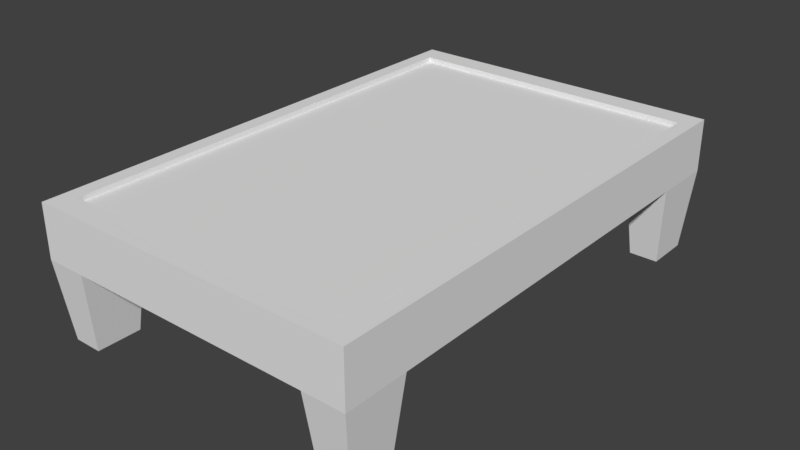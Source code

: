 # Source: CoffeeTable.blend  (saved by Blender 2.78.0; exported with 4.5.12 LTS)
import bpy
from mathutils import Matrix  # noqa: F401  (used for matrix-valued properties, if any)

bpy.ops.wm.read_factory_settings(use_empty=True)
scene = bpy.context.scene
scene.name = 'Scene'

# ---- collections
col_collection_1 = bpy.data.collections.new('Collection 1'); scene.collection.children.link(col_collection_1)

# ---- world
world_world = bpy.data.worlds.new('World'); scene.world = world_world
world_world.color = (0.05088, 0.05088, 0.05088)
world_world.use_sun_shadow = False
world_world.sun_shadow_jitter_overblur = 0.0
world_world.cycles.sampling_method = 'MANUAL'

# ---- meshes
me_cube_001 = bpy.data.meshes.new('Cube.001')
me_cube_001.from_pydata([(-2.765, -4.261, -0.6113), (-2.765, -4.261, 0.6113), (-2.765, 4.261, -0.6113), (-2.765, 4.261, 0.6113), (2.765, -4.261, -0.6113), (2.765, -4.261, 0.6113), (2.765, 4.261, -0.6113), (2.765, 4.261, 0.6113), (-2.765, 0.0, -0.6113), (0.0, 4.261, -0.6113), (2.765, 0.0, -0.6113), (0.0, -4.261, -0.6113), (0.0, 0.0, -0.6113), (-2.765, -2.13, -0.6113), (-1.382, 4.261, -0.6113), (2.765, 2.13, -0.6113), (1.382, -4.261, -0.6113), (-2.765, 2.13, -0.6113), (1.382, 4.261, -0.6113), (2.765, -2.13, -0.6113), (-1.382, -4.261, -0.6113), (0.0, -2.13, -0.6113), (0.0, 2.13, -0.6113), (-1.382, 0.0, -0.6113), (1.382, 0.0, -0.6113), (1.382, 2.13, -0.6113), (-1.382, 2.13, -0.6113), (-1.382, -2.13, -0.6113), (1.382, -2.13, -0.6113), (-2.765, -3.196, -0.6113), (-2.074, 4.261, -0.6113), (2.765, 3.196, -0.6113), (2.074, -4.261, -0.6113), (-2.765, 1.065, -0.6113), (0.6912, 4.261, -0.6113), (2.765, -1.065, -0.6113), (-0.6912, -4.261, -0.6113), (0.0, -3.196, -0.6113), (0.0, 1.065, -0.6113), (-2.074, 0.0, -0.6113), (0.6912, 0.0, -0.6113), (-2.765, -1.065, -0.6113), (-0.6912, 4.261, -0.6113), (2.765, 1.065, -0.6113), (0.6912, -4.261, -0.6113), (-2.765, 3.196, -0.6113), (2.074, 4.261, -0.6113), (2.765, -3.196, -0.6113), (-2.074, -4.261, -0.6113), (0.0, -1.065, -0.6113), (0.0, 3.196, -0.6113), (-0.6912, 0.0, -0.6113), (2.074, 0.0, -0.6113), (1.382, 1.065, -0.6113), (1.382, 3.196, -0.6113), (0.6912, 2.13, -0.6113), (2.074, 2.13, -0.6113), (-1.382, 1.065, -0.6113), (-1.382, 3.196, -0.6113), (-2.074, 2.13, -0.6113), (-0.6912, 2.13, -0.6113), (-1.382, -3.196, -0.6113), (-1.382, -1.065, -0.6113), (-2.074, -2.13, -0.6113), (-0.6912, -2.13, -0.6113), (1.382, -3.196, -0.6113), (1.382, -1.065, -0.6113), (0.6912, -2.13, -0.6113), (2.074, -2.13, -0.6113), (2.074, -1.065, -0.6113), (0.6912, -1.065, -0.6113), (0.6912, -3.196, -0.6113), (-0.6912, -1.065, -0.6113), (-2.074, -1.065, -0.6113), (-2.074, -3.196, -0.6113), (-0.6912, 3.196, -0.6113), (-2.074, 3.196, -0.6113), (-2.074, 1.065, -0.6113), (2.074, 3.196, -0.6113), (0.6912, 3.196, -0.6113), (0.6912, 1.065, -0.6113), (2.074, 1.065, -0.6113), (-0.6912, 1.065, -0.6113), (-0.6912, -3.196, -0.6113), (2.074, -3.196, -0.6113), (-2.661, -3.355, -2.469), (-2.661, -4.101, -2.469), (-2.177, 4.101, -2.469), (-2.661, 4.101, -2.469), (2.661, 3.355, -2.469), (2.661, 4.101, -2.469), (2.177, -4.101, -2.469), (2.661, -4.101, -2.469), (-2.661, 3.355, -2.469), (2.177, 4.101, -2.469), (2.661, -3.355, -2.469), (-2.177, -4.101, -2.469), (-2.177, -3.355, -2.469), (-2.177, 3.355, -2.469), (2.177, 3.355, -2.469), (2.177, -3.355, -2.469), (-2.765, -4.261, 0.6113), (-2.765, 4.261, 0.6113), (2.765, 4.261, 0.6113), (2.765, -4.261, 0.6113), (-2.512, -3.871, 0.6113), (-2.512, 3.871, 0.6113), (2.512, 3.871, 0.6113), (2.512, -3.871, 0.6113), (-2.512, -3.871, 0.4908), (-2.512, 3.871, 0.4908), (2.512, 3.871, 0.4908), (2.512, -3.871, 0.4908)], [], [(0, 1, 3, 2, 45, 17, 33, 8, 41, 13, 29), (2, 3, 7, 6, 46, 18, 34, 9, 42, 14, 30), (6, 7, 5, 4, 47, 19, 35, 10, 43, 15, 31), (4, 5, 1, 0, 48, 20, 36, 11, 44, 16, 32), (30, 76, 98, 87), (5, 7, 103, 104), (83, 37, 11, 36), (82, 38, 12, 51), (81, 43, 10, 52), (80, 53, 24, 40), (79, 54, 25, 55), (78, 31, 15, 56), (77, 57, 23, 39), (76, 58, 26, 59), (75, 50, 22, 60), (74, 61, 20, 48), (73, 62, 27, 63), (72, 49, 21, 64), (71, 65, 16, 44), (70, 66, 28, 67), (69, 35, 19, 68), (66, 69, 68, 28), (24, 52, 69, 66), (52, 10, 35, 69), (49, 70, 67, 21), (12, 40, 70, 49), (40, 24, 66, 70), (37, 71, 44, 11), (21, 67, 71, 37), (67, 28, 65, 71), (62, 72, 64, 27), (23, 51, 72, 62), (51, 12, 49, 72), (41, 73, 63, 13), (8, 39, 73, 41), (39, 23, 62, 73), (46, 6, 90, 94), (13, 63, 74, 29), (63, 27, 61, 74), (58, 75, 60, 26), (14, 42, 75, 58), (42, 9, 50, 75), (45, 76, 59, 17), (45, 2, 88, 93), (30, 14, 58, 76), (33, 77, 39, 8), (17, 59, 77, 33), (59, 26, 57, 77), (54, 78, 56, 25), (18, 46, 78, 54), (74, 48, 96, 97), (50, 79, 55, 22), (9, 34, 79, 50), (34, 18, 54, 79), (38, 80, 40, 12), (22, 55, 80, 38), (55, 25, 53, 80), (53, 81, 52, 24), (25, 56, 81, 53), (56, 15, 43, 81), (57, 82, 51, 23), (26, 60, 82, 57), (60, 22, 38, 82), (61, 83, 36, 20), (27, 64, 83, 61), (64, 21, 37, 83), (65, 84, 32, 16), (28, 68, 84, 65), (68, 19, 47, 84), (100, 95, 92, 91), (85, 97, 96, 86), (88, 87, 98, 93), (94, 90, 89, 99), (29, 74, 97, 85), (78, 46, 94, 99), (47, 4, 92, 95), (76, 45, 93, 98), (6, 31, 89, 90), (32, 84, 100, 91), (0, 29, 85, 86), (48, 0, 86, 96), (31, 78, 99, 89), (4, 32, 91, 92), (84, 47, 95, 100), (2, 30, 87, 88), (104, 103, 107, 108), (3, 1, 101, 102), (1, 5, 104, 101), (7, 3, 102, 103), (105, 108, 112, 109), (102, 101, 105, 106), (101, 104, 108, 105), (103, 102, 106, 107), (111, 110, 109, 112), (107, 106, 110, 111), (108, 107, 111, 112), (106, 105, 109, 110)])
me_cube_001.use_remesh_preserve_volume = False
me_cube_001.use_remesh_preserve_attributes = False
me_cube_001.use_mirror_vertex_groups = False
me_cube_001.update()

# ---- objects
ob_cube = bpy.data.objects.new('Cube', me_cube_001)

# ---- transforms, parenting, visibility, modifiers, constraints
ob_cube.location = (0.0, 0.0, 1.844)
ob_cube.scale = (1.0, 1.0, 0.7276)
ob_cube.lineart.crease_threshold = 0.0

# ---- collection membership
col_collection_1.objects.link(ob_cube)

# ---- scene / render settings (as saved in the file)
scene.frame_start = 1; scene.frame_end = 250; scene.frame_set(1)
scene.render.engine = 'BLENDER_EEVEE_NEXT'
scene.render.resolution_percentage = 50
scene.render.dither_intensity = 0.0
scene.cycles.use_denoising = False
scene.cycles.samples = 128
scene.cycles.sampling_pattern = 'TABULATED_SOBOL'
scene.cycles.light_sampling_threshold = 0.0
scene.cycles.use_adaptive_sampling = False
scene.cycles.use_light_tree = False
scene.cycles.blur_glossy = 0.0
scene.cycles.sample_clamp_indirect = 0.0
scene.view_settings.view_transform = 'Standard'
bpy.context.view_layer.update()

# ---- added for rendering (the .blend has no active camera and no usable light): camera, sun
cam_auto = bpy.data.cameras.new('AutoCamera')
cam_auto.lens = 50.0
cam_auto.sensor_width = 36.0
cam_auto.clip_end = 1000.0
ob_auto_camera = bpy.data.objects.new('AutoCamera', cam_auto)
scene.collection.objects.link(ob_auto_camera)
ob_auto_camera.location = (9.62471, -11.5497, 8.86823)
ob_auto_camera.rotation_euler = (1.09748, -7.21219e-08, 0.694738)
scene.camera = ob_auto_camera
light_auto_sun = bpy.data.lights.new('AutoSun', 'SUN')
light_auto_sun.energy = 3.0
light_auto_sun.angle = 0.0523599
ob_auto_sun = bpy.data.objects.new('AutoSun', light_auto_sun)
scene.collection.objects.link(ob_auto_sun)
ob_auto_sun.rotation_euler = (0.872665, 0.174533, 0.523599)
bpy.context.view_layer.update()
